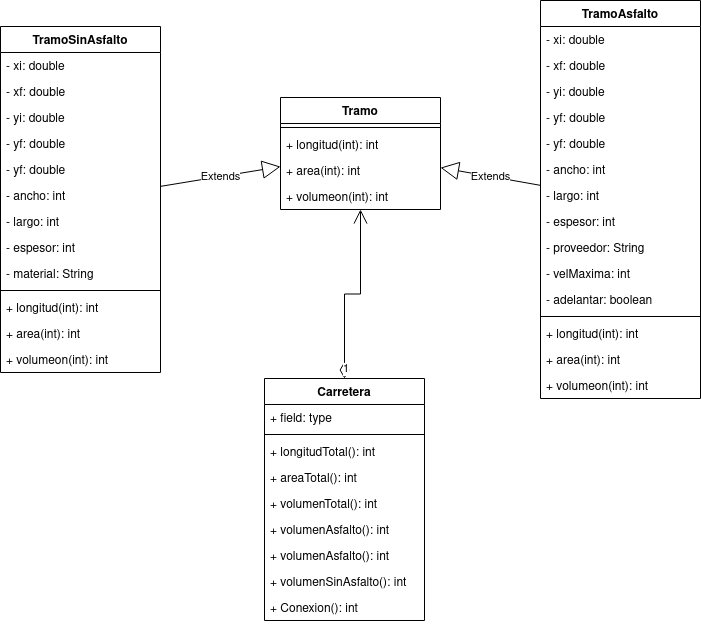

The diagram above was exported from draw.io. Its source (the exported page's mxGraphModel, read from the mxfile embedded in the PNG):
<mxGraphModel dx="1350" dy="793" grid="1" gridSize="10" guides="1" tooltips="1" connect="1" arrows="1" fold="1" page="1" pageScale="1" pageWidth="827" pageHeight="1169" math="0" shadow="0">
  <root>
    <mxCell id="0" />
    <mxCell id="1" parent="0" />
    <mxCell id="gwwJD1t5fOo-ZL8sL9zf-1" value="Tramo" style="swimlane;fontStyle=1;align=center;verticalAlign=top;childLayout=stackLayout;horizontal=1;startSize=26;horizontalStack=0;resizeParent=1;resizeParentMax=0;resizeLast=0;collapsible=1;marginBottom=0;" vertex="1" parent="1">
      <mxGeometry x="350" y="529" width="160" height="112" as="geometry" />
    </mxCell>
    <mxCell id="gwwJD1t5fOo-ZL8sL9zf-3" value="" style="line;strokeWidth=1;fillColor=none;align=left;verticalAlign=middle;spacingTop=-1;spacingLeft=3;spacingRight=3;rotatable=0;labelPosition=right;points=[];portConstraint=eastwest;" vertex="1" parent="gwwJD1t5fOo-ZL8sL9zf-1">
      <mxGeometry y="26" width="160" height="8" as="geometry" />
    </mxCell>
    <mxCell id="gwwJD1t5fOo-ZL8sL9zf-5" value="+ longitud(int): int" style="text;strokeColor=none;fillColor=none;align=left;verticalAlign=top;spacingLeft=4;spacingRight=4;overflow=hidden;rotatable=0;points=[[0,0.5],[1,0.5]];portConstraint=eastwest;" vertex="1" parent="gwwJD1t5fOo-ZL8sL9zf-1">
      <mxGeometry y="34" width="160" height="26" as="geometry" />
    </mxCell>
    <mxCell id="gwwJD1t5fOo-ZL8sL9zf-6" value="+ area(int): int" style="text;strokeColor=none;fillColor=none;align=left;verticalAlign=top;spacingLeft=4;spacingRight=4;overflow=hidden;rotatable=0;points=[[0,0.5],[1,0.5]];portConstraint=eastwest;" vertex="1" parent="gwwJD1t5fOo-ZL8sL9zf-1">
      <mxGeometry y="60" width="160" height="26" as="geometry" />
    </mxCell>
    <mxCell id="gwwJD1t5fOo-ZL8sL9zf-4" value="+ volumeon(int): int" style="text;strokeColor=none;fillColor=none;align=left;verticalAlign=top;spacingLeft=4;spacingRight=4;overflow=hidden;rotatable=0;points=[[0,0.5],[1,0.5]];portConstraint=eastwest;" vertex="1" parent="gwwJD1t5fOo-ZL8sL9zf-1">
      <mxGeometry y="86" width="160" height="26" as="geometry" />
    </mxCell>
    <mxCell id="gwwJD1t5fOo-ZL8sL9zf-7" value="TramoAsfalto" style="swimlane;fontStyle=1;align=center;verticalAlign=top;childLayout=stackLayout;horizontal=1;startSize=26;horizontalStack=0;resizeParent=1;resizeParentMax=0;resizeLast=0;collapsible=1;marginBottom=0;" vertex="1" parent="1">
      <mxGeometry x="610" y="432" width="160" height="398" as="geometry" />
    </mxCell>
    <mxCell id="gwwJD1t5fOo-ZL8sL9zf-14" value="- xi: double" style="text;strokeColor=none;fillColor=none;align=left;verticalAlign=top;spacingLeft=4;spacingRight=4;overflow=hidden;rotatable=0;points=[[0,0.5],[1,0.5]];portConstraint=eastwest;" vertex="1" parent="gwwJD1t5fOo-ZL8sL9zf-7">
      <mxGeometry y="26" width="160" height="26" as="geometry" />
    </mxCell>
    <mxCell id="gwwJD1t5fOo-ZL8sL9zf-12" value="- xf: double" style="text;strokeColor=none;fillColor=none;align=left;verticalAlign=top;spacingLeft=4;spacingRight=4;overflow=hidden;rotatable=0;points=[[0,0.5],[1,0.5]];portConstraint=eastwest;" vertex="1" parent="gwwJD1t5fOo-ZL8sL9zf-7">
      <mxGeometry y="52" width="160" height="26" as="geometry" />
    </mxCell>
    <mxCell id="gwwJD1t5fOo-ZL8sL9zf-13" value="- yi: double" style="text;strokeColor=none;fillColor=none;align=left;verticalAlign=top;spacingLeft=4;spacingRight=4;overflow=hidden;rotatable=0;points=[[0,0.5],[1,0.5]];portConstraint=eastwest;" vertex="1" parent="gwwJD1t5fOo-ZL8sL9zf-7">
      <mxGeometry y="78" width="160" height="26" as="geometry" />
    </mxCell>
    <mxCell id="gwwJD1t5fOo-ZL8sL9zf-15" value="- yf: double" style="text;strokeColor=none;fillColor=none;align=left;verticalAlign=top;spacingLeft=4;spacingRight=4;overflow=hidden;rotatable=0;points=[[0,0.5],[1,0.5]];portConstraint=eastwest;" vertex="1" parent="gwwJD1t5fOo-ZL8sL9zf-7">
      <mxGeometry y="104" width="160" height="26" as="geometry" />
    </mxCell>
    <mxCell id="gwwJD1t5fOo-ZL8sL9zf-16" value="- yf: double" style="text;strokeColor=none;fillColor=none;align=left;verticalAlign=top;spacingLeft=4;spacingRight=4;overflow=hidden;rotatable=0;points=[[0,0.5],[1,0.5]];portConstraint=eastwest;" vertex="1" parent="gwwJD1t5fOo-ZL8sL9zf-7">
      <mxGeometry y="130" width="160" height="26" as="geometry" />
    </mxCell>
    <mxCell id="gwwJD1t5fOo-ZL8sL9zf-18" value="- ancho: int" style="text;strokeColor=none;fillColor=none;align=left;verticalAlign=top;spacingLeft=4;spacingRight=4;overflow=hidden;rotatable=0;points=[[0,0.5],[1,0.5]];portConstraint=eastwest;" vertex="1" parent="gwwJD1t5fOo-ZL8sL9zf-7">
      <mxGeometry y="156" width="160" height="26" as="geometry" />
    </mxCell>
    <mxCell id="gwwJD1t5fOo-ZL8sL9zf-17" value="- largo: int" style="text;strokeColor=none;fillColor=none;align=left;verticalAlign=top;spacingLeft=4;spacingRight=4;overflow=hidden;rotatable=0;points=[[0,0.5],[1,0.5]];portConstraint=eastwest;" vertex="1" parent="gwwJD1t5fOo-ZL8sL9zf-7">
      <mxGeometry y="182" width="160" height="26" as="geometry" />
    </mxCell>
    <mxCell id="gwwJD1t5fOo-ZL8sL9zf-19" value="- espesor: int" style="text;strokeColor=none;fillColor=none;align=left;verticalAlign=top;spacingLeft=4;spacingRight=4;overflow=hidden;rotatable=0;points=[[0,0.5],[1,0.5]];portConstraint=eastwest;" vertex="1" parent="gwwJD1t5fOo-ZL8sL9zf-7">
      <mxGeometry y="208" width="160" height="26" as="geometry" />
    </mxCell>
    <mxCell id="gwwJD1t5fOo-ZL8sL9zf-20" value="- proveedor: String" style="text;strokeColor=none;fillColor=none;align=left;verticalAlign=top;spacingLeft=4;spacingRight=4;overflow=hidden;rotatable=0;points=[[0,0.5],[1,0.5]];portConstraint=eastwest;" vertex="1" parent="gwwJD1t5fOo-ZL8sL9zf-7">
      <mxGeometry y="234" width="160" height="26" as="geometry" />
    </mxCell>
    <mxCell id="gwwJD1t5fOo-ZL8sL9zf-21" value="- velMaxima: int" style="text;strokeColor=none;fillColor=none;align=left;verticalAlign=top;spacingLeft=4;spacingRight=4;overflow=hidden;rotatable=0;points=[[0,0.5],[1,0.5]];portConstraint=eastwest;" vertex="1" parent="gwwJD1t5fOo-ZL8sL9zf-7">
      <mxGeometry y="260" width="160" height="26" as="geometry" />
    </mxCell>
    <mxCell id="gwwJD1t5fOo-ZL8sL9zf-8" value="- adelantar: boolean" style="text;strokeColor=none;fillColor=none;align=left;verticalAlign=top;spacingLeft=4;spacingRight=4;overflow=hidden;rotatable=0;points=[[0,0.5],[1,0.5]];portConstraint=eastwest;" vertex="1" parent="gwwJD1t5fOo-ZL8sL9zf-7">
      <mxGeometry y="286" width="160" height="26" as="geometry" />
    </mxCell>
    <mxCell id="gwwJD1t5fOo-ZL8sL9zf-9" value="" style="line;strokeWidth=1;fillColor=none;align=left;verticalAlign=middle;spacingTop=-1;spacingLeft=3;spacingRight=3;rotatable=0;labelPosition=right;points=[];portConstraint=eastwest;" vertex="1" parent="gwwJD1t5fOo-ZL8sL9zf-7">
      <mxGeometry y="312" width="160" height="8" as="geometry" />
    </mxCell>
    <mxCell id="gwwJD1t5fOo-ZL8sL9zf-23" value="+ longitud(int): int" style="text;strokeColor=none;fillColor=none;align=left;verticalAlign=top;spacingLeft=4;spacingRight=4;overflow=hidden;rotatable=0;points=[[0,0.5],[1,0.5]];portConstraint=eastwest;" vertex="1" parent="gwwJD1t5fOo-ZL8sL9zf-7">
      <mxGeometry y="320" width="160" height="26" as="geometry" />
    </mxCell>
    <mxCell id="gwwJD1t5fOo-ZL8sL9zf-22" value="+ area(int): int" style="text;strokeColor=none;fillColor=none;align=left;verticalAlign=top;spacingLeft=4;spacingRight=4;overflow=hidden;rotatable=0;points=[[0,0.5],[1,0.5]];portConstraint=eastwest;" vertex="1" parent="gwwJD1t5fOo-ZL8sL9zf-7">
      <mxGeometry y="346" width="160" height="26" as="geometry" />
    </mxCell>
    <mxCell id="gwwJD1t5fOo-ZL8sL9zf-10" value="+ volumeon(int): int" style="text;strokeColor=none;fillColor=none;align=left;verticalAlign=top;spacingLeft=4;spacingRight=4;overflow=hidden;rotatable=0;points=[[0,0.5],[1,0.5]];portConstraint=eastwest;" vertex="1" parent="gwwJD1t5fOo-ZL8sL9zf-7">
      <mxGeometry y="372" width="160" height="26" as="geometry" />
    </mxCell>
    <mxCell id="gwwJD1t5fOo-ZL8sL9zf-28" value="TramoSinAsfalto" style="swimlane;fontStyle=1;align=center;verticalAlign=top;childLayout=stackLayout;horizontal=1;startSize=26;horizontalStack=0;resizeParent=1;resizeParentMax=0;resizeLast=0;collapsible=1;marginBottom=0;" vertex="1" parent="1">
      <mxGeometry x="70" y="458" width="160" height="346" as="geometry" />
    </mxCell>
    <mxCell id="gwwJD1t5fOo-ZL8sL9zf-29" value="- xi: double" style="text;strokeColor=none;fillColor=none;align=left;verticalAlign=top;spacingLeft=4;spacingRight=4;overflow=hidden;rotatable=0;points=[[0,0.5],[1,0.5]];portConstraint=eastwest;" vertex="1" parent="gwwJD1t5fOo-ZL8sL9zf-28">
      <mxGeometry y="26" width="160" height="26" as="geometry" />
    </mxCell>
    <mxCell id="gwwJD1t5fOo-ZL8sL9zf-30" value="- xf: double" style="text;strokeColor=none;fillColor=none;align=left;verticalAlign=top;spacingLeft=4;spacingRight=4;overflow=hidden;rotatable=0;points=[[0,0.5],[1,0.5]];portConstraint=eastwest;" vertex="1" parent="gwwJD1t5fOo-ZL8sL9zf-28">
      <mxGeometry y="52" width="160" height="26" as="geometry" />
    </mxCell>
    <mxCell id="gwwJD1t5fOo-ZL8sL9zf-31" value="- yi: double" style="text;strokeColor=none;fillColor=none;align=left;verticalAlign=top;spacingLeft=4;spacingRight=4;overflow=hidden;rotatable=0;points=[[0,0.5],[1,0.5]];portConstraint=eastwest;" vertex="1" parent="gwwJD1t5fOo-ZL8sL9zf-28">
      <mxGeometry y="78" width="160" height="26" as="geometry" />
    </mxCell>
    <mxCell id="gwwJD1t5fOo-ZL8sL9zf-32" value="- yf: double" style="text;strokeColor=none;fillColor=none;align=left;verticalAlign=top;spacingLeft=4;spacingRight=4;overflow=hidden;rotatable=0;points=[[0,0.5],[1,0.5]];portConstraint=eastwest;" vertex="1" parent="gwwJD1t5fOo-ZL8sL9zf-28">
      <mxGeometry y="104" width="160" height="26" as="geometry" />
    </mxCell>
    <mxCell id="gwwJD1t5fOo-ZL8sL9zf-33" value="- yf: double" style="text;strokeColor=none;fillColor=none;align=left;verticalAlign=top;spacingLeft=4;spacingRight=4;overflow=hidden;rotatable=0;points=[[0,0.5],[1,0.5]];portConstraint=eastwest;" vertex="1" parent="gwwJD1t5fOo-ZL8sL9zf-28">
      <mxGeometry y="130" width="160" height="26" as="geometry" />
    </mxCell>
    <mxCell id="gwwJD1t5fOo-ZL8sL9zf-34" value="- ancho: int" style="text;strokeColor=none;fillColor=none;align=left;verticalAlign=top;spacingLeft=4;spacingRight=4;overflow=hidden;rotatable=0;points=[[0,0.5],[1,0.5]];portConstraint=eastwest;" vertex="1" parent="gwwJD1t5fOo-ZL8sL9zf-28">
      <mxGeometry y="156" width="160" height="26" as="geometry" />
    </mxCell>
    <mxCell id="gwwJD1t5fOo-ZL8sL9zf-35" value="- largo: int" style="text;strokeColor=none;fillColor=none;align=left;verticalAlign=top;spacingLeft=4;spacingRight=4;overflow=hidden;rotatable=0;points=[[0,0.5],[1,0.5]];portConstraint=eastwest;" vertex="1" parent="gwwJD1t5fOo-ZL8sL9zf-28">
      <mxGeometry y="182" width="160" height="26" as="geometry" />
    </mxCell>
    <mxCell id="gwwJD1t5fOo-ZL8sL9zf-36" value="- espesor: int" style="text;strokeColor=none;fillColor=none;align=left;verticalAlign=top;spacingLeft=4;spacingRight=4;overflow=hidden;rotatable=0;points=[[0,0.5],[1,0.5]];portConstraint=eastwest;" vertex="1" parent="gwwJD1t5fOo-ZL8sL9zf-28">
      <mxGeometry y="208" width="160" height="26" as="geometry" />
    </mxCell>
    <mxCell id="gwwJD1t5fOo-ZL8sL9zf-37" value="- material: String" style="text;strokeColor=none;fillColor=none;align=left;verticalAlign=top;spacingLeft=4;spacingRight=4;overflow=hidden;rotatable=0;points=[[0,0.5],[1,0.5]];portConstraint=eastwest;" vertex="1" parent="gwwJD1t5fOo-ZL8sL9zf-28">
      <mxGeometry y="234" width="160" height="26" as="geometry" />
    </mxCell>
    <mxCell id="gwwJD1t5fOo-ZL8sL9zf-40" value="" style="line;strokeWidth=1;fillColor=none;align=left;verticalAlign=middle;spacingTop=-1;spacingLeft=3;spacingRight=3;rotatable=0;labelPosition=right;points=[];portConstraint=eastwest;" vertex="1" parent="gwwJD1t5fOo-ZL8sL9zf-28">
      <mxGeometry y="260" width="160" height="8" as="geometry" />
    </mxCell>
    <mxCell id="gwwJD1t5fOo-ZL8sL9zf-41" value="+ longitud(int): int" style="text;strokeColor=none;fillColor=none;align=left;verticalAlign=top;spacingLeft=4;spacingRight=4;overflow=hidden;rotatable=0;points=[[0,0.5],[1,0.5]];portConstraint=eastwest;" vertex="1" parent="gwwJD1t5fOo-ZL8sL9zf-28">
      <mxGeometry y="268" width="160" height="26" as="geometry" />
    </mxCell>
    <mxCell id="gwwJD1t5fOo-ZL8sL9zf-42" value="+ area(int): int" style="text;strokeColor=none;fillColor=none;align=left;verticalAlign=top;spacingLeft=4;spacingRight=4;overflow=hidden;rotatable=0;points=[[0,0.5],[1,0.5]];portConstraint=eastwest;" vertex="1" parent="gwwJD1t5fOo-ZL8sL9zf-28">
      <mxGeometry y="294" width="160" height="26" as="geometry" />
    </mxCell>
    <mxCell id="gwwJD1t5fOo-ZL8sL9zf-43" value="+ volumeon(int): int" style="text;strokeColor=none;fillColor=none;align=left;verticalAlign=top;spacingLeft=4;spacingRight=4;overflow=hidden;rotatable=0;points=[[0,0.5],[1,0.5]];portConstraint=eastwest;" vertex="1" parent="gwwJD1t5fOo-ZL8sL9zf-28">
      <mxGeometry y="320" width="160" height="26" as="geometry" />
    </mxCell>
    <mxCell id="gwwJD1t5fOo-ZL8sL9zf-44" value="Carretera" style="swimlane;fontStyle=1;align=center;verticalAlign=top;childLayout=stackLayout;horizontal=1;startSize=26;horizontalStack=0;resizeParent=1;resizeParentMax=0;resizeLast=0;collapsible=1;marginBottom=0;" vertex="1" parent="1">
      <mxGeometry x="334" y="810" width="160" height="242" as="geometry" />
    </mxCell>
    <mxCell id="gwwJD1t5fOo-ZL8sL9zf-45" value="+ field: type" style="text;strokeColor=none;fillColor=none;align=left;verticalAlign=top;spacingLeft=4;spacingRight=4;overflow=hidden;rotatable=0;points=[[0,0.5],[1,0.5]];portConstraint=eastwest;" vertex="1" parent="gwwJD1t5fOo-ZL8sL9zf-44">
      <mxGeometry y="26" width="160" height="26" as="geometry" />
    </mxCell>
    <mxCell id="gwwJD1t5fOo-ZL8sL9zf-46" value="" style="line;strokeWidth=1;fillColor=none;align=left;verticalAlign=middle;spacingTop=-1;spacingLeft=3;spacingRight=3;rotatable=0;labelPosition=right;points=[];portConstraint=eastwest;" vertex="1" parent="gwwJD1t5fOo-ZL8sL9zf-44">
      <mxGeometry y="52" width="160" height="8" as="geometry" />
    </mxCell>
    <mxCell id="gwwJD1t5fOo-ZL8sL9zf-53" value="+ longitudTotal(): int" style="text;strokeColor=none;fillColor=none;align=left;verticalAlign=top;spacingLeft=4;spacingRight=4;overflow=hidden;rotatable=0;points=[[0,0.5],[1,0.5]];portConstraint=eastwest;" vertex="1" parent="gwwJD1t5fOo-ZL8sL9zf-44">
      <mxGeometry y="60" width="160" height="26" as="geometry" />
    </mxCell>
    <mxCell id="gwwJD1t5fOo-ZL8sL9zf-54" value="+ areaTotal(): int" style="text;strokeColor=none;fillColor=none;align=left;verticalAlign=top;spacingLeft=4;spacingRight=4;overflow=hidden;rotatable=0;points=[[0,0.5],[1,0.5]];portConstraint=eastwest;" vertex="1" parent="gwwJD1t5fOo-ZL8sL9zf-44">
      <mxGeometry y="86" width="160" height="26" as="geometry" />
    </mxCell>
    <mxCell id="gwwJD1t5fOo-ZL8sL9zf-55" value="+ volumenTotal(): int" style="text;strokeColor=none;fillColor=none;align=left;verticalAlign=top;spacingLeft=4;spacingRight=4;overflow=hidden;rotatable=0;points=[[0,0.5],[1,0.5]];portConstraint=eastwest;" vertex="1" parent="gwwJD1t5fOo-ZL8sL9zf-44">
      <mxGeometry y="112" width="160" height="26" as="geometry" />
    </mxCell>
    <mxCell id="gwwJD1t5fOo-ZL8sL9zf-56" value="+ volumenAsfalto(): int" style="text;strokeColor=none;fillColor=none;align=left;verticalAlign=top;spacingLeft=4;spacingRight=4;overflow=hidden;rotatable=0;points=[[0,0.5],[1,0.5]];portConstraint=eastwest;" vertex="1" parent="gwwJD1t5fOo-ZL8sL9zf-44">
      <mxGeometry y="138" width="160" height="26" as="geometry" />
    </mxCell>
    <mxCell id="gwwJD1t5fOo-ZL8sL9zf-57" value="+ volumenAsfalto(): int" style="text;strokeColor=none;fillColor=none;align=left;verticalAlign=top;spacingLeft=4;spacingRight=4;overflow=hidden;rotatable=0;points=[[0,0.5],[1,0.5]];portConstraint=eastwest;" vertex="1" parent="gwwJD1t5fOo-ZL8sL9zf-44">
      <mxGeometry y="164" width="160" height="26" as="geometry" />
    </mxCell>
    <mxCell id="gwwJD1t5fOo-ZL8sL9zf-58" value="+ volumenSinAsfalto(): int" style="text;strokeColor=none;fillColor=none;align=left;verticalAlign=top;spacingLeft=4;spacingRight=4;overflow=hidden;rotatable=0;points=[[0,0.5],[1,0.5]];portConstraint=eastwest;" vertex="1" parent="gwwJD1t5fOo-ZL8sL9zf-44">
      <mxGeometry y="190" width="160" height="26" as="geometry" />
    </mxCell>
    <mxCell id="gwwJD1t5fOo-ZL8sL9zf-47" value="+ Conexion(): int" style="text;strokeColor=none;fillColor=none;align=left;verticalAlign=top;spacingLeft=4;spacingRight=4;overflow=hidden;rotatable=0;points=[[0,0.5],[1,0.5]];portConstraint=eastwest;" vertex="1" parent="gwwJD1t5fOo-ZL8sL9zf-44">
      <mxGeometry y="216" width="160" height="26" as="geometry" />
    </mxCell>
    <mxCell id="gwwJD1t5fOo-ZL8sL9zf-48" value="Extends" style="endArrow=block;endSize=16;endFill=0;html=1;rounded=0;" edge="1" parent="1" source="gwwJD1t5fOo-ZL8sL9zf-28" target="gwwJD1t5fOo-ZL8sL9zf-1">
      <mxGeometry width="160" relative="1" as="geometry">
        <mxPoint x="330" y="830" as="sourcePoint" />
        <mxPoint x="490" y="830" as="targetPoint" />
      </mxGeometry>
    </mxCell>
    <mxCell id="gwwJD1t5fOo-ZL8sL9zf-49" value="Extends" style="endArrow=block;endSize=16;endFill=0;html=1;rounded=0;" edge="1" parent="1" source="gwwJD1t5fOo-ZL8sL9zf-7" target="gwwJD1t5fOo-ZL8sL9zf-1">
      <mxGeometry width="160" relative="1" as="geometry">
        <mxPoint x="330" y="830" as="sourcePoint" />
        <mxPoint x="490" y="830" as="targetPoint" />
      </mxGeometry>
    </mxCell>
    <mxCell id="gwwJD1t5fOo-ZL8sL9zf-51" value="1" style="endArrow=open;html=1;endSize=12;startArrow=diamondThin;startSize=14;startFill=0;edgeStyle=orthogonalEdgeStyle;align=left;verticalAlign=bottom;rounded=0;" edge="1" parent="1" source="gwwJD1t5fOo-ZL8sL9zf-44" target="gwwJD1t5fOo-ZL8sL9zf-1">
      <mxGeometry x="-1" y="3" relative="1" as="geometry">
        <mxPoint x="350" y="680" as="sourcePoint" />
        <mxPoint x="510" y="680" as="targetPoint" />
      </mxGeometry>
    </mxCell>
  </root>
</mxGraphModel>